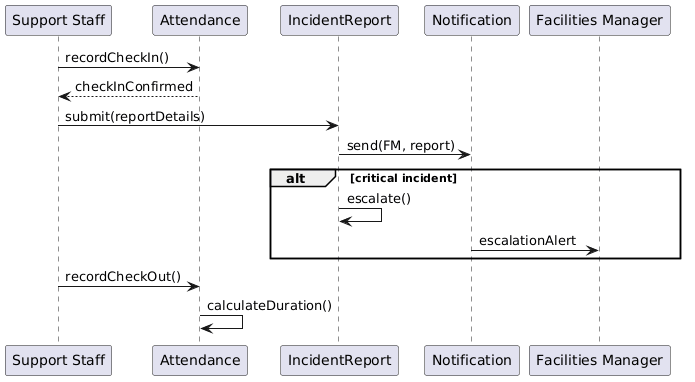

The diagram above was rendered by PlantUML. Its source (embedded in the PNG):
@startuml
participant "Support Staff" as SS
participant Attendance as AT
participant IncidentReport as IR
participant Notification as N
participant "Facilities Manager" as FM

SS -> AT : recordCheckIn()
AT --> SS : checkInConfirmed
SS -> IR : submit(reportDetails)
IR -> N : send(FM, report)

alt critical incident
  IR -> IR : escalate()
  N -> FM : escalationAlert
end

SS -> AT : recordCheckOut()
AT -> AT : calculateDuration()
@enduml